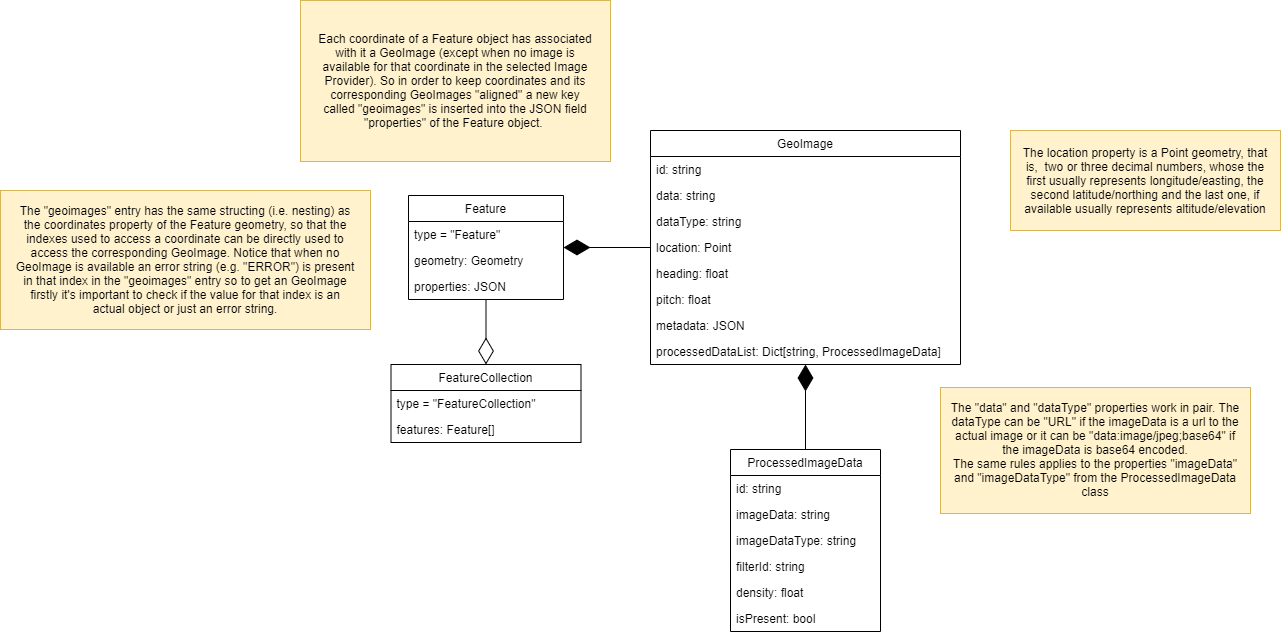

The diagram above was exported from draw.io. Its source (the exported page's mxGraphModel, read from the mxfile embedded in the PNG):
<mxGraphModel dx="2059" dy="627" grid="1" gridSize="10" guides="1" tooltips="1" connect="1" arrows="1" fold="1" page="1" pageScale="1" pageWidth="850" pageHeight="1100" math="0" shadow="0">
  <root>
    <mxCell id="0" />
    <mxCell id="1" parent="0" />
    <mxCell id="CLfmG3ixpRAzZsdgftGh-22" value="FeatureCollection" style="swimlane;fontStyle=0;childLayout=stackLayout;horizontal=1;startSize=26;fillColor=none;horizontalStack=0;resizeParent=1;resizeParentMax=0;resizeLast=0;collapsible=1;marginBottom=0;" parent="1" vertex="1">
      <mxGeometry x="340.5" y="374" width="190" height="78" as="geometry" />
    </mxCell>
    <mxCell id="CLfmG3ixpRAzZsdgftGh-23" value="type = &quot;FeatureCollection&quot;" style="text;strokeColor=none;fillColor=none;align=left;verticalAlign=top;spacingLeft=4;spacingRight=4;overflow=hidden;rotatable=0;points=[[0,0.5],[1,0.5]];portConstraint=eastwest;" parent="CLfmG3ixpRAzZsdgftGh-22" vertex="1">
      <mxGeometry y="26" width="190" height="26" as="geometry" />
    </mxCell>
    <mxCell id="CLfmG3ixpRAzZsdgftGh-42" value="features: Feature[]" style="text;strokeColor=none;fillColor=none;align=left;verticalAlign=top;spacingLeft=4;spacingRight=4;overflow=hidden;rotatable=0;points=[[0,0.5],[1,0.5]];portConstraint=eastwest;" parent="CLfmG3ixpRAzZsdgftGh-22" vertex="1">
      <mxGeometry y="52" width="190" height="26" as="geometry" />
    </mxCell>
    <mxCell id="CLfmG3ixpRAzZsdgftGh-24" value="Feature" style="swimlane;fontStyle=0;childLayout=stackLayout;horizontal=1;startSize=26;fillColor=none;horizontalStack=0;resizeParent=1;resizeParentMax=0;resizeLast=0;collapsible=1;marginBottom=0;" parent="1" vertex="1">
      <mxGeometry x="358" y="205" width="155" height="104" as="geometry" />
    </mxCell>
    <mxCell id="CLfmG3ixpRAzZsdgftGh-43" value="type = &quot;Feature&quot;" style="text;strokeColor=none;fillColor=none;align=left;verticalAlign=top;spacingLeft=4;spacingRight=4;overflow=hidden;rotatable=0;points=[[0,0.5],[1,0.5]];portConstraint=eastwest;" parent="CLfmG3ixpRAzZsdgftGh-24" vertex="1">
      <mxGeometry y="26" width="155" height="26" as="geometry" />
    </mxCell>
    <mxCell id="CLfmG3ixpRAzZsdgftGh-25" value="geometry: Geometry" style="text;strokeColor=none;fillColor=none;align=left;verticalAlign=top;spacingLeft=4;spacingRight=4;overflow=hidden;rotatable=0;points=[[0,0.5],[1,0.5]];portConstraint=eastwest;" parent="CLfmG3ixpRAzZsdgftGh-24" vertex="1">
      <mxGeometry y="52" width="155" height="26" as="geometry" />
    </mxCell>
    <mxCell id="CLfmG3ixpRAzZsdgftGh-44" value="properties: JSON" style="text;strokeColor=none;fillColor=none;align=left;verticalAlign=top;spacingLeft=4;spacingRight=4;overflow=hidden;rotatable=0;points=[[0,0.5],[1,0.5]];portConstraint=eastwest;" parent="CLfmG3ixpRAzZsdgftGh-24" vertex="1">
      <mxGeometry y="78" width="155" height="26" as="geometry" />
    </mxCell>
    <mxCell id="CLfmG3ixpRAzZsdgftGh-52" value="" style="endArrow=diamondThin;endFill=0;endSize=24;html=1;strokeColor=#000000;" parent="1" source="CLfmG3ixpRAzZsdgftGh-24" target="CLfmG3ixpRAzZsdgftGh-22" edge="1">
      <mxGeometry width="160" relative="1" as="geometry">
        <mxPoint x="340" y="420" as="sourcePoint" />
        <mxPoint x="500" y="420" as="targetPoint" />
      </mxGeometry>
    </mxCell>
    <mxCell id="4F3rkUFi8UYopw1hKiQe-1" value="GeoImage" style="swimlane;fontStyle=0;childLayout=stackLayout;horizontal=1;startSize=26;fillColor=none;horizontalStack=0;resizeParent=1;resizeParentMax=0;resizeLast=0;collapsible=1;marginBottom=0;" vertex="1" parent="1">
      <mxGeometry x="600" y="140" width="310" height="234" as="geometry" />
    </mxCell>
    <mxCell id="4F3rkUFi8UYopw1hKiQe-2" value="id: string" style="text;strokeColor=none;fillColor=none;align=left;verticalAlign=top;spacingLeft=4;spacingRight=4;overflow=hidden;rotatable=0;points=[[0,0.5],[1,0.5]];portConstraint=eastwest;" vertex="1" parent="4F3rkUFi8UYopw1hKiQe-1">
      <mxGeometry y="26" width="310" height="26" as="geometry" />
    </mxCell>
    <mxCell id="4F3rkUFi8UYopw1hKiQe-3" value="data: string" style="text;strokeColor=none;fillColor=none;align=left;verticalAlign=top;spacingLeft=4;spacingRight=4;overflow=hidden;rotatable=0;points=[[0,0.5],[1,0.5]];portConstraint=eastwest;" vertex="1" parent="4F3rkUFi8UYopw1hKiQe-1">
      <mxGeometry y="52" width="310" height="26" as="geometry" />
    </mxCell>
    <mxCell id="4F3rkUFi8UYopw1hKiQe-4" value="dataType: string" style="text;strokeColor=none;fillColor=none;align=left;verticalAlign=top;spacingLeft=4;spacingRight=4;overflow=hidden;rotatable=0;points=[[0,0.5],[1,0.5]];portConstraint=eastwest;" vertex="1" parent="4F3rkUFi8UYopw1hKiQe-1">
      <mxGeometry y="78" width="310" height="26" as="geometry" />
    </mxCell>
    <mxCell id="4F3rkUFi8UYopw1hKiQe-5" value="location: Point" style="text;strokeColor=none;fillColor=none;align=left;verticalAlign=top;spacingLeft=4;spacingRight=4;overflow=hidden;rotatable=0;points=[[0,0.5],[1,0.5]];portConstraint=eastwest;" vertex="1" parent="4F3rkUFi8UYopw1hKiQe-1">
      <mxGeometry y="104" width="310" height="26" as="geometry" />
    </mxCell>
    <mxCell id="4F3rkUFi8UYopw1hKiQe-6" value="heading: float" style="text;strokeColor=none;fillColor=none;align=left;verticalAlign=top;spacingLeft=4;spacingRight=4;overflow=hidden;rotatable=0;points=[[0,0.5],[1,0.5]];portConstraint=eastwest;" vertex="1" parent="4F3rkUFi8UYopw1hKiQe-1">
      <mxGeometry y="130" width="310" height="26" as="geometry" />
    </mxCell>
    <mxCell id="4F3rkUFi8UYopw1hKiQe-8" value="pitch: float" style="text;strokeColor=none;fillColor=none;align=left;verticalAlign=top;spacingLeft=4;spacingRight=4;overflow=hidden;rotatable=0;points=[[0,0.5],[1,0.5]];portConstraint=eastwest;" vertex="1" parent="4F3rkUFi8UYopw1hKiQe-1">
      <mxGeometry y="156" width="310" height="26" as="geometry" />
    </mxCell>
    <mxCell id="4F3rkUFi8UYopw1hKiQe-9" value="metadata: JSON" style="text;strokeColor=none;fillColor=none;align=left;verticalAlign=top;spacingLeft=4;spacingRight=4;overflow=hidden;rotatable=0;points=[[0,0.5],[1,0.5]];portConstraint=eastwest;" vertex="1" parent="4F3rkUFi8UYopw1hKiQe-1">
      <mxGeometry y="182" width="310" height="26" as="geometry" />
    </mxCell>
    <mxCell id="4F3rkUFi8UYopw1hKiQe-10" value="processedDataList: Dict[string, ProcessedImageData]" style="text;strokeColor=none;fillColor=none;align=left;verticalAlign=top;spacingLeft=4;spacingRight=4;overflow=hidden;rotatable=0;points=[[0,0.5],[1,0.5]];portConstraint=eastwest;" vertex="1" parent="4F3rkUFi8UYopw1hKiQe-1">
      <mxGeometry y="208" width="310" height="26" as="geometry" />
    </mxCell>
    <mxCell id="4F3rkUFi8UYopw1hKiQe-11" value="ProcessedImageData" style="swimlane;fontStyle=0;childLayout=stackLayout;horizontal=1;startSize=26;fillColor=none;horizontalStack=0;resizeParent=1;resizeParentMax=0;resizeLast=0;collapsible=1;marginBottom=0;" vertex="1" parent="1">
      <mxGeometry x="680" y="459" width="150" height="182" as="geometry" />
    </mxCell>
    <mxCell id="4F3rkUFi8UYopw1hKiQe-12" value="id: string" style="text;strokeColor=none;fillColor=none;align=left;verticalAlign=top;spacingLeft=4;spacingRight=4;overflow=hidden;rotatable=0;points=[[0,0.5],[1,0.5]];portConstraint=eastwest;" vertex="1" parent="4F3rkUFi8UYopw1hKiQe-11">
      <mxGeometry y="26" width="150" height="26" as="geometry" />
    </mxCell>
    <mxCell id="4F3rkUFi8UYopw1hKiQe-13" value="imageData: string" style="text;strokeColor=none;fillColor=none;align=left;verticalAlign=top;spacingLeft=4;spacingRight=4;overflow=hidden;rotatable=0;points=[[0,0.5],[1,0.5]];portConstraint=eastwest;" vertex="1" parent="4F3rkUFi8UYopw1hKiQe-11">
      <mxGeometry y="52" width="150" height="26" as="geometry" />
    </mxCell>
    <mxCell id="4F3rkUFi8UYopw1hKiQe-14" value="imageDataType: string" style="text;strokeColor=none;fillColor=none;align=left;verticalAlign=top;spacingLeft=4;spacingRight=4;overflow=hidden;rotatable=0;points=[[0,0.5],[1,0.5]];portConstraint=eastwest;" vertex="1" parent="4F3rkUFi8UYopw1hKiQe-11">
      <mxGeometry y="78" width="150" height="26" as="geometry" />
    </mxCell>
    <mxCell id="4F3rkUFi8UYopw1hKiQe-15" value="filterId: string" style="text;strokeColor=none;fillColor=none;align=left;verticalAlign=top;spacingLeft=4;spacingRight=4;overflow=hidden;rotatable=0;points=[[0,0.5],[1,0.5]];portConstraint=eastwest;" vertex="1" parent="4F3rkUFi8UYopw1hKiQe-11">
      <mxGeometry y="104" width="150" height="26" as="geometry" />
    </mxCell>
    <mxCell id="4F3rkUFi8UYopw1hKiQe-16" value="density: float" style="text;strokeColor=none;fillColor=none;align=left;verticalAlign=top;spacingLeft=4;spacingRight=4;overflow=hidden;rotatable=0;points=[[0,0.5],[1,0.5]];portConstraint=eastwest;" vertex="1" parent="4F3rkUFi8UYopw1hKiQe-11">
      <mxGeometry y="130" width="150" height="26" as="geometry" />
    </mxCell>
    <mxCell id="4F3rkUFi8UYopw1hKiQe-17" value="isPresent: bool" style="text;strokeColor=none;fillColor=none;align=left;verticalAlign=top;spacingLeft=4;spacingRight=4;overflow=hidden;rotatable=0;points=[[0,0.5],[1,0.5]];portConstraint=eastwest;" vertex="1" parent="4F3rkUFi8UYopw1hKiQe-11">
      <mxGeometry y="156" width="150" height="26" as="geometry" />
    </mxCell>
    <mxCell id="4F3rkUFi8UYopw1hKiQe-20" value="" style="endArrow=diamondThin;endFill=1;endSize=24;html=1;" edge="1" parent="1" source="4F3rkUFi8UYopw1hKiQe-11" target="4F3rkUFi8UYopw1hKiQe-1">
      <mxGeometry width="160" relative="1" as="geometry">
        <mxPoint x="350" y="550" as="sourcePoint" />
        <mxPoint x="510" y="550" as="targetPoint" />
      </mxGeometry>
    </mxCell>
    <mxCell id="4F3rkUFi8UYopw1hKiQe-21" value="" style="endArrow=diamondThin;endFill=1;endSize=24;html=1;" edge="1" parent="1" source="4F3rkUFi8UYopw1hKiQe-1" target="CLfmG3ixpRAzZsdgftGh-24">
      <mxGeometry width="160" relative="1" as="geometry">
        <mxPoint x="570" y="475" as="sourcePoint" />
        <mxPoint x="570" y="390" as="targetPoint" />
      </mxGeometry>
    </mxCell>
    <mxCell id="4F3rkUFi8UYopw1hKiQe-24" value="&lt;span style=&quot;white-space: normal&quot;&gt;The location property is a Point geometry, that is,&amp;nbsp; two or three decimal numbers, whose the first usually represents longitude/easting, the second latitude/northing and the last one, if available usually represents altitude/elevation&lt;/span&gt;" style="rounded=0;whiteSpace=wrap;html=1;fillColor=#fff2cc;strokeColor=#d6b656;spacing=10;" vertex="1" parent="1">
      <mxGeometry x="960" y="140" width="270" height="100" as="geometry" />
    </mxCell>
    <mxCell id="4F3rkUFi8UYopw1hKiQe-25" value="&lt;span style=&quot;white-space: normal&quot;&gt;The &quot;data&quot; and &quot;dataType&quot; properties work in pair. The dataType can be &quot;URL&quot;&amp;nbsp;&lt;/span&gt;if the imageData is a url to the actual image or it can be &quot;data:image/jpeg;base64&quot; if the imageData is base64 encoded.&lt;br&gt;The same rules applies to the properties &quot;imageData&quot; and &quot;imageDataType&quot; from the ProcessedImageData class" style="rounded=0;whiteSpace=wrap;html=1;fillColor=#fff2cc;strokeColor=#d6b656;spacing=10;" vertex="1" parent="1">
      <mxGeometry x="890" y="397" width="310" height="126" as="geometry" />
    </mxCell>
    <mxCell id="4F3rkUFi8UYopw1hKiQe-26" value="Each coordinate of a Feature object has associated with it a GeoImage (except when no image is available for that coordinate in the selected Image Provider). So in order to keep coordinates and its corresponding GeoImages &quot;aligned&quot; a new key called &quot;geoimages&quot; is inserted into the JSON field &quot;properties&quot; of the Feature object.&amp;nbsp;" style="rounded=0;whiteSpace=wrap;html=1;fillColor=#fff2cc;strokeColor=#d6b656;spacing=15;" vertex="1" parent="1">
      <mxGeometry x="250" y="10" width="310" height="161" as="geometry" />
    </mxCell>
    <mxCell id="4F3rkUFi8UYopw1hKiQe-28" value="&lt;span style=&quot;white-space: normal&quot;&gt;The &quot;geoimages&quot; entry has the same structing (i.e. nesting) as the coordinates property of the Feature geometry, so that the indexes used to access a coordinate can be directly used to access the corresponding GeoImage. Notice that when no GeoImage is available an error string (e.g. &quot;ERROR&quot;) is present in that index in the &quot;geoimages&quot; entry so to get an GeoImage firstly it's important to check if the value for that index is an actual object or just an error string.&lt;/span&gt;" style="rounded=0;whiteSpace=wrap;html=1;spacing=14;fillColor=#fff2cc;strokeColor=#d6b656;" vertex="1" parent="1">
      <mxGeometry x="-50" y="200" width="370" height="139" as="geometry" />
    </mxCell>
  </root>
</mxGraphModel>